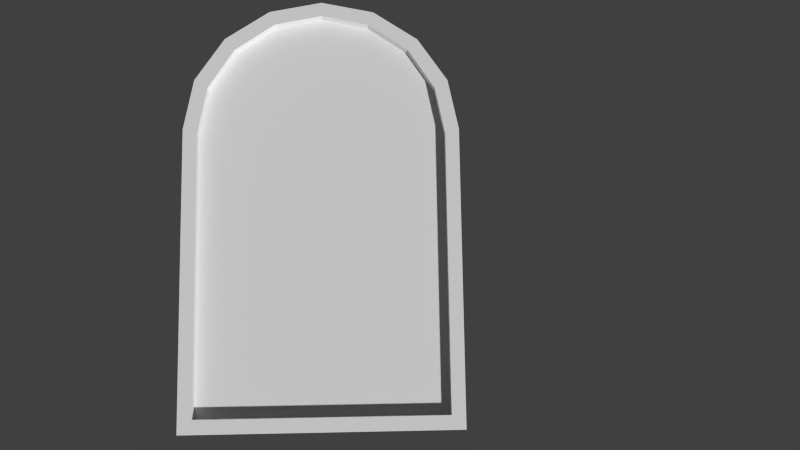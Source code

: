 # Source: flat-window-2.blend  (saved by Blender 2.66.1; exported with 4.5.12 LTS)
import bpy
from mathutils import Matrix  # noqa: F401  (used for matrix-valued properties, if any)

bpy.ops.wm.read_factory_settings(use_empty=True)
scene = bpy.context.scene
scene.name = 'Scene'

# ---- collections
col_collection_1 = bpy.data.collections.new('Collection 1'); scene.collection.children.link(col_collection_1)

# ---- materials (node trees are filled in below, after node groups)
mat_material_001 = bpy.data.materials.new('Material.001')
mat_material_001.alpha_threshold = 0.0
mat_material_001.use_transparent_shadow = False
mat_material_001.roughness = 0.5
mat_material_001.specular_intensity = 0.1111
mat_material_001.line_color = (0.0, 0.0, 0.0, 1.0)

# ---- material node trees

# ---- world
world_world = bpy.data.worlds.new('World'); scene.world = world_world
world_world.color = (0.05088, 0.05088, 0.05088)
world_world.use_sun_shadow = False
world_world.sun_shadow_jitter_overblur = 0.0
world_world.cycles.sampling_method = 'MANUAL'
world_world.cycles.sample_map_resolution = 256

# ---- cameras
cam_camera = bpy.data.cameras.new('Camera')
cam_camera.clip_end = 100.0
cam_camera.lens = 35.0
cam_camera.sensor_width = 32.0
cam_camera.sensor_height = 18.0
cam_camera.ortho_scale = 7.314
cam_camera.dof.focus_distance = 0.0
cam_camera.dof.aperture_fstop = 128.0

# ---- meshes
me_cylinder = bpy.data.meshes.new('Cylinder')
me_cylinder.from_pydata([(9.611e-07, 1.475, 1.475), (0.5644, 1.362, 1.475), (1.043, 1.043, 1.475), (1.362, 0.5644, 1.475), (1.475, -1.905e-06, 1.475), (-1.475, 3.792e-06, 1.475), (-1.362, 0.5644, 1.475), (-1.043, 1.043, 1.475), (-0.5644, 1.362, 1.475), (0.0, 0.0, 1.475), (0.0, -3.305, 1.475), (-1.475, -3.305, 1.475), (1.475, -3.305, 1.475), (1.475, -3.305, 1.614), (-1.475, -3.305, 1.614), (0.0, -3.305, 1.614), (-0.5644, 1.362, 1.614), (-1.043, 1.043, 1.614), (-1.362, 0.5644, 1.614), (-1.475, 3.792e-06, 1.614), (1.475, -1.905e-06, 1.614), (1.362, 0.5644, 1.614), (1.043, 1.043, 1.614), (0.5644, 1.362, 1.614), (9.611e-07, 1.475, 1.614), (1.07e-06, 1.642, 1.614), (0.6283, 1.522, 1.614), (1.161, 1.18, 1.614), (1.517, 0.6679, 1.614), (1.642, 0.06407, 1.614), (-1.642, 0.06408, 1.614), (-1.517, 0.6679, 1.614), (-1.161, 1.18, 1.614), (-0.6283, 1.522, 1.614), (0.0, -3.473, 1.614), (-1.642, -3.473, 1.614), (1.642, -3.473, 1.614), (1.642, -3.473, 1.483), (-1.642, -3.473, 1.483), (0.0, -3.473, 1.483), (-0.6283, 1.522, 1.483), (-1.161, 1.18, 1.483), (-1.517, 0.6679, 1.483), (-1.642, 0.06408, 1.483), (1.642, 0.06407, 1.483), (1.517, 0.6679, 1.483), (1.161, 1.18, 1.483), (0.6283, 1.522, 1.483), (1.07e-06, 1.642, 1.483)], [], [(1, 0, 9), (9, 2, 1), (9, 3, 2), (9, 4, 3), (9, 6, 5), (9, 7, 6), (9, 8, 7), (9, 0, 8), (9, 5, 11, 10), (4, 9, 10, 12), (4, 12, 13, 20), (12, 10, 15, 13), (10, 11, 14, 15), (11, 5, 19, 14), (8, 0, 24, 16), (7, 8, 16, 17), (6, 7, 17, 18), (5, 6, 18, 19), (3, 4, 20, 21), (2, 3, 21, 22), (1, 2, 22, 23), (0, 1, 23, 24), (24, 23, 26, 25), (23, 22, 27, 26), (22, 21, 28, 27), (21, 20, 29, 28), (19, 18, 31, 30), (18, 17, 32, 31), (17, 16, 33, 32), (16, 24, 25, 33), (14, 19, 30, 35), (15, 14, 35, 34), (13, 15, 34, 36), (20, 13, 36, 29), (29, 36, 37, 44), (36, 34, 39, 37), (34, 35, 38, 39), (35, 30, 43, 38), (33, 25, 48, 40), (32, 33, 40, 41), (31, 32, 41, 42), (30, 31, 42, 43), (28, 29, 44, 45), (27, 28, 45, 46), (26, 27, 46, 47), (25, 26, 47, 48), (1, 0, 48, 47), (47, 46, 2, 1), (46, 45, 3, 2), (45, 44, 4, 3), (43, 42, 6, 5), (42, 41, 7, 6), (41, 40, 8, 7), (0, 8, 40, 48), (38, 43, 5, 11), (39, 38, 11, 10), (37, 39, 10, 12), (44, 37, 12, 4)])
_uv = me_cylinder.uv_layers.new(name='UVMap')
_uv.uv.foreach_set('vector', [0.3253, 0.7612, 0.2407, 0.7778, 0.2414, 0.5568, 0.2414, 0.5568, 0.3972, 0.7135, 0.3253, 0.7612, 0.2414, 0.5568, 0.4453, 0.642, 0.3972, 0.7135, 0.2414, 0.5568, 0.4624, 0.5574, 0.4453, 0.642, 0.2414, 0.5568, 0.03689, 0.6407, 0.02033, 0.5561, 0.2414, 0.5568, 0.08459, 0.7126, 0.03689, 0.6407, 0.2414, 0.5568, 0.1562, 0.7607, 0.08459, 0.7126, 0.2414, 0.5568, 0.2407, 0.7778, 0.1562, 0.7607, 0.2414, 0.5568, 0.02033, 0.5561, 0.02185, 0.06066, 0.2429, 0.06134, 0.4624, 0.5574, 0.2414, 0.5568, 0.2429, 0.06134, 0.4639, 0.06201, 0.8804, 0.5136, 0.8793, 0.1647, 0.894, 0.1646, 0.8951, 0.5136, 0.8967, 0.1617, 0.741, 0.1622, 0.7409, 0.1475, 0.8967, 0.147, 0.7399, 0.1623, 0.5842, 0.1628, 0.5842, 0.1481, 0.7399, 0.1476, 0.5858, 0.5111, 0.5847, 0.1647, 0.5994, 0.1646, 0.6005, 0.5111, 0.7405, 0.6685, 0.681, 0.6572, 0.6838, 0.6427, 0.7432, 0.654, 0.6766, 0.6539, 0.6316, 0.6239, 0.6398, 0.6117, 0.6847, 0.6417, 0.6319, 0.6227, 0.5978, 0.5722, 0.6139, 0.5613, 0.648, 0.6119, 0.5989, 0.5698, 0.5853, 0.5137, 0.5996, 0.5102, 0.6132, 0.5663, 0.8897, 0.5137, 0.877, 0.5719, 0.8626, 0.5688, 0.8753, 0.5106, 0.8807, 0.5757, 0.8468, 0.6232, 0.833, 0.6133, 0.8668, 0.5658, 0.787, 0.6406, 0.8348, 0.6104, 0.8444, 0.6256, 0.7966, 0.6558, 0.7385, 0.653, 0.7953, 0.6423, 0.798, 0.6567, 0.7412, 0.6675, 0.7383, 0.7077, 0.8071, 0.6942, 0.8148, 0.7136, 0.7383, 0.728, 0.8071, 0.6942, 0.8655, 0.6555, 0.8798, 0.6722, 0.8148, 0.7136, 0.8655, 0.6555, 0.9046, 0.5973, 0.9234, 0.61, 0.8798, 0.6722, 0.9046, 0.5973, 0.9185, 0.5286, 0.9388, 0.5365, 0.9234, 0.61, 0.5593, 0.5275, 0.5727, 0.5963, 0.5539, 0.6088, 0.5389, 0.5353, 0.5727, 0.5963, 0.6115, 0.6547, 0.597, 0.6713, 0.5539, 0.6088, 0.6115, 0.6547, 0.6696, 0.6938, 0.6618, 0.7132, 0.597, 0.6713, 0.6696, 0.6938, 0.7383, 0.7077, 0.7383, 0.728, 0.6618, 0.7132, 0.5605, 0.125, 0.5593, 0.5275, 0.5389, 0.5353, 0.5402, 0.1046, 0.7401, 0.1256, 0.5605, 0.125, 0.5402, 0.1046, 0.7402, 0.1052, 0.9197, 0.1261, 0.7401, 0.1256, 0.7402, 0.1052, 0.9401, 0.1058, 0.9185, 0.5286, 0.9197, 0.1261, 0.9401, 0.1058, 0.9388, 0.5365, 0.9769, 0.08369, 0.9783, 0.5478, 0.961, 0.5478, 0.9595, 0.08375, 0.9531, 0.07556, 0.7375, 0.07621, 0.7375, 0.05885, 0.9531, 0.05821, 0.7342, 0.07441, 0.5186, 0.07486, 0.5186, 0.0575, 0.7342, 0.05705, 0.5159, 0.07489, 0.5173, 0.5424, 0.5, 0.5424, 0.4985, 0.07494, 0.6524, 0.7421, 0.7339, 0.7579, 0.7306, 0.775, 0.6491, 0.7591, 0.5826, 0.6967, 0.6538, 0.7415, 0.6427, 0.7591, 0.5715, 0.7142, 0.5681, 0.7058, 0.52, 0.6391, 0.537, 0.6268, 0.5851, 0.6935, 0.5162, 0.6292, 0.501, 0.5508, 0.518, 0.5475, 0.5332, 0.6259, 0.9747, 0.5523, 0.9582, 0.6319, 0.9412, 0.6283, 0.9577, 0.5488, 0.9596, 0.6353, 0.9131, 0.706, 0.8962, 0.6949, 0.9428, 0.6242, 0.9031, 0.7146, 0.8335, 0.7598, 0.8223, 0.7426, 0.892, 0.6974, 0.8263, 0.7559, 0.7446, 0.7709, 0.7415, 0.7538, 0.8232, 0.7388, 0.9719, 0.9741, 0.9707, 0.9739, 0.9707, 0.9735, 0.972, 0.9738, 0.972, 0.9738, 0.9731, 0.9745, 0.9729, 0.9748, 0.9719, 0.9741, 0.9731, 0.9745, 0.9738, 0.9756, 0.9735, 0.9758, 0.9729, 0.9748, 0.9738, 0.9756, 0.9741, 0.9768, 0.9737, 0.977, 0.9735, 0.9758, 0.9673, 0.9768, 0.9675, 0.9756, 0.9678, 0.9758, 0.9676, 0.9769, 0.9675, 0.9756, 0.9683, 0.9745, 0.9685, 0.9748, 0.9678, 0.9758, 0.9683, 0.9745, 0.9694, 0.9738, 0.9695, 0.9741, 0.9685, 0.9748, 0.9707, 0.9739, 0.9695, 0.9741, 0.9694, 0.9738, 0.9707, 0.9735, 0.9672, 0.9842, 0.9673, 0.9768, 0.9676, 0.9769, 0.9676, 0.9838, 0.9707, 0.9842, 0.9672, 0.9842, 0.9676, 0.9838, 0.9707, 0.9838, 0.9741, 0.9842, 0.9707, 0.9842, 0.9707, 0.9838, 0.9737, 0.9838, 0.9741, 0.9768, 0.9741, 0.9842, 0.9737, 0.9838, 0.9737, 0.977])
me_cylinder.materials.append(mat_material_001)
me_cylinder.use_remesh_preserve_volume = False
me_cylinder.use_remesh_preserve_attributes = False
me_cylinder.use_mirror_vertex_groups = False
me_cylinder.update()

# ---- objects
ob_cylinder = bpy.data.objects.new('Cylinder', me_cylinder)
ob_camera = bpy.data.objects.new('Camera', cam_camera)

# ---- transforms, parenting, visibility, modifiers, constraints
ob_cylinder.location = (0.01732, -0.01732, 0.0)
ob_cylinder.lineart.crease_threshold = 0.0
ob_camera.location = (0.4262, -2.575, 11.81)
ob_camera.rotation_euler = (-2.999, 3.189, -3.157)
ob_camera.lock_rotations_4d = False
ob_camera.empty_display_type = 'ARROWS'
ob_camera.color = (0.0, 0.0, 0.0, 0.0)
ob_camera.display_type = 'WIRE'
ob_camera.lineart.crease_threshold = 0.0

# ---- collection membership
col_collection_1.objects.link(ob_cylinder)
col_collection_1.objects.link(ob_camera)

# ---- scene / render settings (as saved in the file)
scene.camera = ob_camera
scene.frame_start = 1; scene.frame_end = 250; scene.frame_set(1)
scene.render.engine = 'BLENDER_EEVEE_NEXT'
scene.render.image_settings.color_mode = 'RGB'
scene.render.image_settings.compression = 90
scene.render.resolution_percentage = 50
scene.render.dither_intensity = 0.0
scene.render.bake_margin = 2
scene.render.bake_bias = 0.0
scene.cycles.use_denoising = False
scene.cycles.samples = 10
scene.cycles.sampling_pattern = 'TABULATED_SOBOL'
scene.cycles.light_sampling_threshold = 0.0
scene.cycles.use_adaptive_sampling = False
scene.cycles.use_light_tree = False
scene.cycles.blur_glossy = 0.0
scene.cycles.volume_bounces = 1
scene.cycles.pixel_filter_type = 'GAUSSIAN'
scene.cycles.sample_clamp_indirect = 0.0
scene.view_settings.view_transform = 'Standard'
bpy.context.view_layer.update()

# ---- added for rendering (the .blend has no usable light): sun
light_auto_sun = bpy.data.lights.new('AutoSun', 'SUN')
light_auto_sun.energy = 3.0
light_auto_sun.angle = 0.0523599
ob_auto_sun = bpy.data.objects.new('AutoSun', light_auto_sun)
scene.collection.objects.link(ob_auto_sun)
ob_auto_sun.rotation_euler = (0.872665, 0.174533, 0.523599)
bpy.context.view_layer.update()
